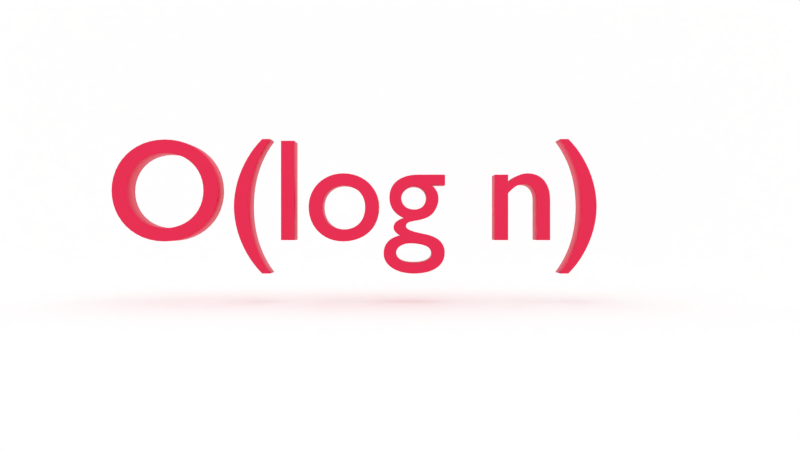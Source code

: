 # Source: jared-nielsen-big-o-logarithmic-time-complexity.blend  (saved by Blender 2.80.40; exported with 4.5.12 LTS)
import bpy
from mathutils import Matrix  # noqa: F401  (used for matrix-valued properties, if any)

bpy.ops.wm.read_factory_settings(use_empty=True)
scene = bpy.context.scene
scene.name = 'Scene'

# ---- collections
col_collection_1 = bpy.data.collections.new('Collection 1'); scene.collection.children.link(col_collection_1)

# ---- materials (node trees are filled in below, after node groups)
mat_material = bpy.data.materials.new('Material')
mat_material.roughness = 0.25
mat_material_002 = bpy.data.materials.new('Material.002')
mat_material_002.alpha_threshold = 0.0
mat_material_002.roughness = 0.5
mat_material_001 = bpy.data.materials.new('Material.001')
mat_material_001.alpha_threshold = 0.0
mat_material_001.diffuse_color = (0.0, 0.4945, 0.8, 1.0)
mat_material_001.roughness = 0.5
mat_material_005 = bpy.data.materials.new('Material.005')
mat_material_005.alpha_threshold = 0.0
mat_material_005.roughness = 0.5

# ---- material node trees
mat_material.use_nodes = True; mat_material.node_tree.nodes.clear()
_N = mat_material.node_tree.nodes; _L = mat_material.node_tree.links
n0 = _N.new('ShaderNodeOutputMaterial'); n0.name = 'Material Output'; n0.location = (300, 300)
n1 = _N.new('ShaderNodeBsdfPrincipled'); n1.name = 'Principled BSDF'; n1.location = (10, 300)
n1.distribution = 'GGX'
n1.subsurface_method = 'BURLEY'
n1.inputs[0].default_value = (0.8, 0.0, 0.06019, 1.0)
n1.inputs[3].default_value = 1.45
_L.new(n1.outputs[0], n0.inputs[0])
n0.is_active_output = True
mat_material_002.use_nodes = True; mat_material_002.node_tree.nodes.clear()
_N = mat_material_002.node_tree.nodes; _L = mat_material_002.node_tree.links
n0 = _N.new('ShaderNodeOutputMaterial'); n0.name = 'Material Output'; n0.location = (300, 300)
n1 = _N.new('ShaderNodeEmission'); n1.name = 'Emission'; n1.location = (10, 300)
n1.inputs[0].default_value = (0.8, 0.8, 0.8, 1.0)
n1.inputs[1].default_value = 5.0
_L.new(n1.outputs[0], n0.inputs[0])
n0.is_active_output = True
mat_material_001.use_nodes = True; mat_material_001.node_tree.nodes.clear()
_N = mat_material_001.node_tree.nodes; _L = mat_material_001.node_tree.links
n0 = _N.new('ShaderNodeOutputMaterial'); n0.name = 'Material Output'; n0.location = (300, 300)
n1 = _N.new('ShaderNodeBsdfAnisotropic'); n1.name = 'Glossy BSDF'; n1.location = (10, 300)
n1.distribution = 'GGX'
n1.inputs[0].default_value = (0.0, 0.4945, 0.8, 1.0)
n1.inputs[1].default_value = 0.4472
_L.new(n1.outputs[0], n0.inputs[0])
n0.is_active_output = True
mat_material_005.use_nodes = True; mat_material_005.node_tree.nodes.clear()
_N = mat_material_005.node_tree.nodes; _L = mat_material_005.node_tree.links
n0 = _N.new('ShaderNodeOutputMaterial'); n0.name = 'Material Output'; n0.location = (300, 300)
n1 = _N.new('ShaderNodeBsdfDiffuse'); n1.name = 'Diffuse BSDF'; n1.location = (10, 300)
n1.inputs[0].default_value = (1.0, 1.0, 1.0, 1.0)
_L.new(n1.outputs[0], n0.inputs[0])
n0.is_active_output = True

# ---- world
world_world = bpy.data.worlds.new('World'); scene.world = world_world
world_world.color = (1.0, 1.0, 1.0)
world_world.use_sun_shadow = False
world_world.sun_shadow_jitter_overblur = 0.0
world_world.cycles.sampling_method = 'MANUAL'

# ---- cameras
cam_camera = bpy.data.cameras.new('Camera')
cam_camera.clip_end = 100.0
cam_camera.lens = 35.0
cam_camera.sensor_width = 32.0
cam_camera.sensor_height = 18.0
cam_camera.ortho_scale = 7.314
cam_camera.dof.focus_distance = 0.0

# ---- meshes
me_plane_002 = bpy.data.meshes.new('Plane.002')
me_plane_002.from_pydata([(-1.0, -1.0, 0.0), (1.0, -1.0, 0.0), (-1.0, 1.0, 0.0), (1.0, 1.0, 0.0)], [], [(0, 1, 3, 2)])
me_plane_002.materials.append(mat_material_002)
me_plane_002.use_remesh_preserve_volume = False
me_plane_002.use_remesh_preserve_attributes = False
me_plane_002.use_mirror_vertex_groups = False
me_plane_002.update()
me_plane_001 = bpy.data.meshes.new('Plane.001')
me_plane_001.from_pydata([(-1.0, -1.0, 0.0), (1.0, -1.0, 0.0), (-1.0, 1.0, 0.0), (1.0, 1.0, 0.0)], [], [(0, 1, 3, 2)])
me_plane_001.materials.append(mat_material_002)
me_plane_001.use_remesh_preserve_volume = False
me_plane_001.use_remesh_preserve_attributes = False
me_plane_001.use_mirror_vertex_groups = False
me_plane_001.update()
me_plane = bpy.data.meshes.new('Plane')
me_plane.from_pydata([(-1.0, -1.0, 0.0), (1.0, -1.0, 0.0), (-1.0, 1.0, 0.7882), (1.0, 1.0, 0.7882), (-1.0, 0.996, 0.7881), (-1.0, 0.992, 0.7878), (-1.0, 0.988, 0.7873), (-1.0, 0.984, 0.7867), (-1.0, 0.98, 0.7858), (-1.0, 0.976, 0.7848), (-1.0, 0.9721, 0.7836), (-1.0, 0.9681, 0.7822), (-1.0, 0.9641, 0.7807), (-1.0, 0.9601, 0.7789), (-1.0, 0.9561, 0.777), (-1.0, 0.9521, 0.7749), (-1.0, 0.9481, 0.7727), (-1.0, 0.9441, 0.7702), (-1.0, 0.9401, 0.7677), (-1.0, 0.9361, 0.7649), (-1.0, 0.9321, 0.762), (-1.0, 0.9281, 0.7589), (-1.0, 0.9242, 0.7557), (-1.0, 0.9202, 0.7523), (-1.0, 0.9162, 0.7487), (-1.0, 0.9122, 0.745), (-1.0, 0.9082, 0.7411), (-1.0, 0.9042, 0.7371), (-1.0, 0.9002, 0.7329), (-1.0, 0.8962, 0.7286), (-1.0, 0.8922, 0.7241), (-1.0, 0.8882, 0.7194), (-1.0, 0.8842, 0.7147), (-1.0, 0.8802, 0.7098), (-1.0, 0.8762, 0.7047), (-1.0, 0.8723, 0.6995), (-1.0, 0.8683, 0.6942), (-1.0, 0.8643, 0.6887), (-1.0, 0.8603, 0.6831), (-1.0, 0.8563, 0.6774), (-1.0, 0.8523, 0.6715), (-1.0, 0.8483, 0.6655), (-1.0, 0.8443, 0.6594), (-1.0, 0.8403, 0.6531), (-1.0, 0.8363, 0.6468), (-1.0, 0.8323, 0.6403), (-1.0, 0.8283, 0.6337), (-1.0, 0.8244, 0.627), (-1.0, 0.8204, 0.6202), (-1.0, 0.8164, 0.6133), (-1.0, 0.8124, 0.6063), (-1.0, 0.8084, 0.5992), (-1.0, 0.8044, 0.592), (-1.0, 0.8004, 0.5847), (-1.0, 0.7964, 0.5773), (-1.0, 0.7924, 0.5698), (-1.0, 0.7884, 0.5622), (-1.0, 0.7844, 0.5546), (-1.0, 0.7804, 0.5469), (-1.0, 0.7764, 0.5391), (-1.0, 0.7725, 0.5312), (-1.0, 0.7685, 0.5233), (-1.0, 0.7645, 0.5153), (-1.0, 0.7605, 0.5073), (-1.0, 0.7565, 0.4992), (-1.0, 0.7525, 0.4911), (-1.0, 0.7485, 0.4829), (-1.0, 0.7445, 0.4746), (-1.0, 0.7405, 0.4664), (-1.0, 0.7365, 0.4581), (-1.0, 0.7325, 0.4497), (-1.0, 0.7285, 0.4414), (-1.0, 0.7246, 0.433), (-1.0, 0.7206, 0.4246), (-1.0, 0.7166, 0.4162), (-1.0, 0.7126, 0.4078), (-1.0, 0.7086, 0.3994), (-1.0, 0.7046, 0.3909), (-1.0, 0.7006, 0.3825), (-1.0, 0.6966, 0.3741), (-1.0, 0.6926, 0.3657), (-1.0, 0.6886, 0.3573), (-1.0, 0.6846, 0.349), (-1.0, 0.6806, 0.3406), (-1.0, 0.6766, 0.3323), (-1.0, 0.6727, 0.324), (-1.0, 0.6687, 0.3158), (-1.0, 0.6647, 0.3076), (-1.0, 0.6607, 0.2995), (-1.0, 0.6567, 0.2913), (-1.0, 0.6527, 0.2833), (-1.0, 0.6487, 0.2753), (-1.0, 0.6447, 0.2674), (-1.0, 0.6407, 0.2595), (-1.0, 0.6367, 0.2517), (-1.0, 0.6327, 0.244), (-1.0, 0.6287, 0.2363), (-1.0, 0.6248, 0.2288), (-1.0, 0.6208, 0.2213), (-1.0, 0.6168, 0.2139), (-1.0, 0.6128, 0.2066), (-1.0, 0.6088, 0.1994), (-1.0, 0.6048, 0.1923), (-1.0, 0.6008, 0.1852), (-1.0, 0.5968, 0.1783), (-1.0, 0.5928, 0.1715), (-1.0, 0.5888, 0.1649), (-1.0, 0.5848, 0.1583), (-1.0, 0.5808, 0.1518), (-1.0, 0.5768, 0.1455), (-1.0, 0.5729, 0.1393), (-1.0, 0.5689, 0.1332), (-1.0, 0.5649, 0.1272), (-1.0, 0.5609, 0.1214), (-1.0, 0.5569, 0.1157), (-1.0, 0.5529, 0.1102), (-1.0, 0.5489, 0.1048), (-1.0, 0.5449, 0.09949), (-1.0, 0.5409, 0.09436), (-1.0, 0.5369, 0.08938), (-1.0, 0.5329, 0.08455), (-1.0, 0.5289, 0.07988), (-1.0, 0.5249, 0.07535), (-1.0, 0.521, 0.07098), (-1.0, 0.517, 0.06677), (-1.0, 0.513, 0.06272), (-1.0, 0.509, 0.05882), (-1.0, 0.505, 0.0551), (-1.0, 0.501, 0.05153), (-1.0, 0.497, 0.04813), (-1.0, 0.493, 0.0449), (-1.0, 0.489, 0.04185), (-1.0, 0.485, 0.03896), (-1.0, 0.481, 0.03624), (-1.0, 0.477, 0.0337), (-1.0, 0.4731, 0.03133), (-1.0, 0.4691, 0.02914), (-1.0, 0.4651, 0.02713), (-1.0, 0.4611, 0.02529), (-1.0, 0.4571, 0.02364), (-1.0, 0.4531, 0.02216), (-1.0, 0.4491, 0.02087), (-1.0, 0.4451, 0.01976), (-1.0, 0.4411, 0.01884), (-1.0, 0.4371, 0.01804), (-1.0, 0.4331, 0.01727), (-1.0, 0.4291, 0.0165), (-1.0, 0.4251, 0.01575), (-1.0, 0.4212, 0.01502), (-1.0, 0.4172, 0.0143), (-1.0, 0.4132, 0.0136), (-1.0, 0.4092, 0.01291), (-1.0, 0.4052, 0.01224), (-1.0, 0.4012, 0.01159), (-1.0, 0.3972, 0.01095), (-1.0, 0.3932, 0.01032), (-1.0, 0.3892, 0.009715), (-1.0, 0.3852, 0.009124), (-1.0, 0.3812, 0.008551), (-1.0, 0.3772, 0.007994), (-1.0, 0.3733, 0.007454), (-1.0, 0.3693, 0.006932), (-1.0, 0.3653, 0.006427), (-1.0, 0.3613, 0.005939), (-1.0, 0.3573, 0.00547), (-1.0, 0.3533, 0.005019), (-1.0, 0.3493, 0.004585), (-1.0, 0.3453, 0.00417), (-1.0, 0.3413, 0.003774), (-1.0, 0.3373, 0.003396), (-1.0, 0.3333, 0.003037), (-1.0, 0.3293, 0.002698), (-1.0, 0.3253, 0.002377), (-1.0, 0.3214, 0.002076), (-1.0, 0.3174, 0.001795), (-1.0, 0.3134, 0.001533), (-1.0, 0.3094, 0.001291), (-1.0, 0.3054, 0.00107), (-1.0, 0.3014, 0.0008683), (-1.0, 0.2974, 0.0006875), (-1.0, 0.2934, 0.0005273), (-1.0, 0.2894, 0.000388), (-1.0, 0.2854, 0.0002698), (-1.0, 0.2814, 0.0001727), (-1.0, 0.2774, 9.702e-05), (-1.0, 0.2735, 4.289e-05), (-1.0, 0.2695, 1.049e-05), (-1.0, 0.2655, 0.0), (-1.0, 0.2615, 0.0), (-1.0, 0.2575, 0.0), (-1.0, 0.2535, 0.0), (-1.0, 0.2495, 0.0), (-1.0, 0.2455, 0.0), (-1.0, 0.2415, 0.0), (-1.0, 0.2375, 0.0), (-1.0, 0.2335, 0.0), (-1.0, 0.2295, 0.0), (-1.0, 0.2255, 0.0), (-1.0, 0.2216, 0.0), (-1.0, 0.2176, 0.0), (-1.0, 0.2136, 0.0), (-1.0, 0.2096, 0.0), (-1.0, 0.2056, 0.0), (-1.0, 0.2016, 0.0), (-1.0, 0.1976, 0.0), (-1.0, 0.1936, 0.0), (-1.0, 0.1896, 0.0), (-1.0, 0.1856, 0.0), (-1.0, 0.1816, 0.0), (-1.0, 0.1776, 0.0), (-1.0, 0.1737, 0.0), (-1.0, 0.1697, 0.0), (-1.0, 0.1657, 0.0), (-1.0, 0.1617, 0.0), (-1.0, 0.1577, 0.0), (-1.0, 0.1537, 0.0), (-1.0, 0.1497, 0.0), (-1.0, 0.1457, 0.0), (-1.0, 0.1417, 0.0), (-1.0, 0.1377, 0.0), (-1.0, 0.1337, 0.0), (-1.0, 0.1297, 0.0), (-1.0, 0.1257, 0.0), (-1.0, 0.1218, 0.0), (-1.0, 0.1178, 0.0), (-1.0, 0.1138, 0.0), (-1.0, 0.1098, 0.0), (-1.0, 0.1058, 0.0), (-1.0, 0.1018, 0.0), (-1.0, 0.0978, 0.0), (-1.0, 0.09381, 0.0), (-1.0, 0.08982, 0.0), (-1.0, 0.08583, 0.0), (-1.0, 0.08184, 0.0), (-1.0, 0.07784, 0.0), (-1.0, 0.07385, 0.0), (-1.0, 0.06986, 0.0), (-1.0, 0.06587, 0.0), (-1.0, 0.06188, 0.0), (-1.0, 0.05788, 0.0), (-1.0, 0.05389, 0.0), (-1.0, 0.0499, 0.0), (-1.0, 0.04591, 0.0), (-1.0, 0.04192, 0.0), (-1.0, 0.03792, 0.0), (-1.0, 0.03393, 0.0), (-1.0, 0.02994, 0.0), (-1.0, 0.02595, 0.0), (-1.0, 0.02196, 0.0), (-1.0, 0.01796, 0.0), (-1.0, 0.01397, 0.0), (-1.0, 0.009979, 0.0), (-1.0, 0.005987, 0.0), (-1.0, 0.001995, 0.0), (-1.0, -0.001997, 0.0), (-1.0, -0.005989, 0.0), (-1.0, -0.009981, 0.0), (-1.0, -0.01397, 0.0), (-1.0, -0.01796, 0.0), (-1.0, -0.02196, 0.0), (-1.0, -0.02595, 0.0), (-1.0, -0.02994, 0.0), (-1.0, -0.03393, 0.0), (-1.0, -0.03792, 0.0), (-1.0, -0.04192, 0.0), (-1.0, -0.04591, 0.0), (-1.0, -0.0499, 0.0), (-1.0, -0.05389, 0.0), (-1.0, -0.05788, 0.0), (-1.0, -0.06188, 0.0), (-1.0, -0.06587, 0.0), (-1.0, -0.06986, 0.0), (-1.0, -0.07385, 0.0), (-1.0, -0.07784, 0.0), (-1.0, -0.08184, 0.0), (-1.0, -0.08583, 0.0), (-1.0, -0.08982, 0.0), (-1.0, -0.09381, 0.0), (-1.0, -0.0978, 0.0), (-1.0, -0.1018, 0.0), (-1.0, -0.1058, 0.0), (-1.0, -0.1098, 0.0), (-1.0, -0.1138, 0.0), (-1.0, -0.1178, 0.0), (-1.0, -0.1218, 0.0), (-1.0, -0.1257, 0.0), (-1.0, -0.1297, 0.0), (-1.0, -0.1337, 0.0), (-1.0, -0.1377, 0.0), (-1.0, -0.1417, 0.0), (-1.0, -0.1457, 0.0), (-1.0, -0.1497, 0.0), (-1.0, -0.1537, 0.0), (-1.0, -0.1577, 0.0), (-1.0, -0.1617, 0.0), (-1.0, -0.1657, 0.0), (-1.0, -0.1697, 0.0), (-1.0, -0.1737, 0.0), (-1.0, -0.1776, 0.0), (-1.0, -0.1816, 0.0), (-1.0, -0.1856, 0.0), (-1.0, -0.1896, 0.0), (-1.0, -0.1936, 0.0), (-1.0, -0.1976, 0.0), (-1.0, -0.2016, 0.0), (-1.0, -0.2056, 0.0), (-1.0, -0.2096, 0.0), (-1.0, -0.2136, 0.0), (-1.0, -0.2176, 0.0), (-1.0, -0.2216, 0.0), (-1.0, -0.2255, 0.0), (-1.0, -0.2295, 0.0), (-1.0, -0.2335, 0.0), (-1.0, -0.2375, 0.0), (-1.0, -0.2415, 0.0), (-1.0, -0.2455, 0.0), (-1.0, -0.2495, 0.0), (-1.0, -0.2535, 0.0), (-1.0, -0.2575, 0.0), (-1.0, -0.2615, 0.0), (-1.0, -0.2655, 0.0), (-1.0, -0.2695, 0.0), (-1.0, -0.2735, 0.0), (-1.0, -0.2774, 0.0), (-1.0, -0.2814, 0.0), (-1.0, -0.2854, 0.0), (-1.0, -0.2894, 0.0), (-1.0, -0.2934, 0.0), (-1.0, -0.2974, 0.0), (-1.0, -0.3014, 0.0), (-1.0, -0.3054, 0.0), (-1.0, -0.3094, 0.0), (-1.0, -0.3134, 0.0), (-1.0, -0.3174, 0.0), (-1.0, -0.3214, 0.0), (-1.0, -0.3253, 0.0), (-1.0, -0.3293, 0.0), (-1.0, -0.3333, 0.0), (-1.0, -0.3373, 0.0), (-1.0, -0.3413, 0.0), (-1.0, -0.3453, 0.0), (-1.0, -0.3493, 0.0), (-1.0, -0.3533, 0.0), (-1.0, -0.3573, 0.0), (-1.0, -0.3613, 0.0), (-1.0, -0.3653, 0.0), (-1.0, -0.3693, 0.0), (-1.0, -0.3733, 0.0), (-1.0, -0.3772, 0.0), (-1.0, -0.3812, 0.0), (-1.0, -0.3852, 0.0), (-1.0, -0.3892, 0.0), (-1.0, -0.3932, 0.0), (-1.0, -0.3972, 0.0), (-1.0, -0.4012, 0.0), (-1.0, -0.4052, 0.0), (-1.0, -0.4092, 0.0), (-1.0, -0.4132, 0.0), (-1.0, -0.4172, 0.0), (-1.0, -0.4212, 0.0), (-1.0, -0.4252, 0.0), (-1.0, -0.4291, 0.0), (-1.0, -0.4331, 0.0), (-1.0, -0.4371, 0.0), (-1.0, -0.4411, 0.0), (-1.0, -0.4451, 0.0), (-1.0, -0.4491, 0.0), (-1.0, -0.4531, 0.0), (-1.0, -0.4571, 0.0), (-1.0, -0.4611, 0.0), (-1.0, -0.4651, 0.0), (-1.0, -0.4691, 0.0), (-1.0, -0.4731, 0.0), (-1.0, -0.477, 0.0), (-1.0, -0.481, 0.0), (-1.0, -0.485, 0.0), (-1.0, -0.489, 0.0), (-1.0, -0.493, 0.0), (-1.0, -0.497, 0.0), (-1.0, -0.501, 0.0), (-1.0, -0.505, 0.0), (-1.0, -0.509, 0.0), (-1.0, -0.513, 0.0), (-1.0, -0.517, 0.0), (-1.0, -0.521, 0.0), (-1.0, -0.525, 0.0), (-1.0, -0.5289, 0.0), (-1.0, -0.5329, 0.0), (-1.0, -0.5369, 0.0), (-1.0, -0.5409, 0.0), (-1.0, -0.5449, 0.0), (-1.0, -0.5489, 0.0), (-1.0, -0.5529, 0.0), (-1.0, -0.5569, 0.0), (-1.0, -0.5609, 0.0), (-1.0, -0.5649, 0.0), (-1.0, -0.5689, 0.0), (-1.0, -0.5729, 0.0), (-1.0, -0.5768, 0.0), (-1.0, -0.5808, 0.0), (-1.0, -0.5848, 0.0), (-1.0, -0.5888, 0.0), (-1.0, -0.5928, 0.0), (-1.0, -0.5968, 0.0), (-1.0, -0.6008, 0.0), (-1.0, -0.6048, 0.0), (-1.0, -0.6088, 0.0), (-1.0, -0.6128, 0.0), (-1.0, -0.6168, 0.0), (-1.0, -0.6208, 0.0), (-1.0, -0.6248, 0.0), (-1.0, -0.6287, 0.0), (-1.0, -0.6327, 0.0), (-1.0, -0.6367, 0.0), (-1.0, -0.6407, 0.0), (-1.0, -0.6447, 0.0), (-1.0, -0.6487, 0.0), (-1.0, -0.6527, 0.0), (-1.0, -0.6567, 0.0), (-1.0, -0.6607, 0.0), (-1.0, -0.6647, 0.0), (-1.0, -0.6687, 0.0), (-1.0, -0.6727, 0.0), (-1.0, -0.6766, 0.0), (-1.0, -0.6806, 0.0), (-1.0, -0.6846, 0.0), (-1.0, -0.6886, 0.0), (-1.0, -0.6926, 0.0), (-1.0, -0.6966, 0.0), (-1.0, -0.7006, 0.0), (-1.0, -0.7046, 0.0), (-1.0, -0.7086, 0.0), (-1.0, -0.7126, 0.0), (-1.0, -0.7166, 0.0), (-1.0, -0.7206, 0.0), (-1.0, -0.7246, 0.0), (-1.0, -0.7285, 0.0), (-1.0, -0.7325, 0.0), (-1.0, -0.7365, 0.0), (-1.0, -0.7405, 0.0), (-1.0, -0.7445, 0.0), (-1.0, -0.7485, 0.0), (-1.0, -0.7525, 0.0), (-1.0, -0.7565, 0.0), (-1.0, -0.7605, 0.0), (-1.0, -0.7645, 0.0), (-1.0, -0.7685, 0.0), (-1.0, -0.7725, 0.0), (-1.0, -0.7764, 0.0), (-1.0, -0.7804, 0.0), (-1.0, -0.7844, 0.0), (-1.0, -0.7884, 0.0), (-1.0, -0.7924, 0.0), (-1.0, -0.7964, 0.0), (-1.0, -0.8004, 0.0), (-1.0, -0.8044, 0.0), (-1.0, -0.8084, 0.0), (-1.0, -0.8124, 0.0), (-1.0, -0.8164, 0.0), (-1.0, -0.8204, 0.0), (-1.0, -0.8244, 0.0), (-1.0, -0.8283, 0.0), (-1.0, -0.8323, 0.0), (-1.0, -0.8363, 0.0), (-1.0, -0.8403, 0.0), (-1.0, -0.8443, 0.0), (-1.0, -0.8483, 0.0), (-1.0, -0.8523, 0.0), (-1.0, -0.8563, 0.0), (-1.0, -0.8603, 0.0), (-1.0, -0.8643, 0.0), (-1.0, -0.8683, 0.0), (-1.0, -0.8723, 0.0), (-1.0, -0.8762, 0.0), (-1.0, -0.8802, 0.0), (-1.0, -0.8842, 0.0), (-1.0, -0.8882, 0.0), (-1.0, -0.8922, 0.0), (-1.0, -0.8962, 0.0), (-1.0, -0.9002, 0.0), (-1.0, -0.9042, 0.0), (-1.0, -0.9082, 0.0), (-1.0, -0.9122, 0.0), (-1.0, -0.9162, 0.0), (-1.0, -0.9202, 0.0), (-1.0, -0.9242, 0.0), (-1.0, -0.9281, 0.0), (-1.0, -0.9321, 0.0), (-1.0, -0.9361, 0.0), (-1.0, -0.9401, 0.0), (-1.0, -0.9441, 0.0), (-1.0, -0.9481, 0.0), (-1.0, -0.9521, 0.0), (-1.0, -0.9561, 0.0), (-1.0, -0.9601, 0.0), (-1.0, -0.9641, 0.0), (-1.0, -0.9681, 0.0), (-1.0, -0.9721, 0.0), (-1.0, -0.976, 0.0), (-1.0, -0.98, 0.0), (-1.0, -0.984, 0.0), (-1.0, -0.988, 0.0), (-1.0, -0.992, 0.0), (-1.0, -0.996, 0.0), (1.0, -0.996, 0.0), (1.0, -0.992, 0.0), (1.0, -0.988, 0.0), (1.0, -0.984, 0.0), (1.0, -0.98, 0.0), (1.0, -0.976, 0.0), (1.0, -0.9721, 0.0), (1.0, -0.9681, 0.0), (1.0, -0.9641, 0.0), (1.0, -0.9601, 0.0), (1.0, -0.9561, 0.0), (1.0, -0.9521, 0.0), (1.0, -0.9481, 0.0), (1.0, -0.9441, 0.0), (1.0, -0.9401, 0.0), (1.0, -0.9361, 0.0), (1.0, -0.9321, 0.0), (1.0, -0.9281, 0.0), (1.0, -0.9242, 0.0), (1.0, -0.9202, 0.0), (1.0, -0.9162, 0.0), (1.0, -0.9122, 0.0), (1.0, -0.9082, 0.0), (1.0, -0.9042, 0.0), (1.0, -0.9002, 0.0), (1.0, -0.8962, 0.0), (1.0, -0.8922, 0.0), (1.0, -0.8882, 0.0), (1.0, -0.8842, 0.0), (1.0, -0.8802, 0.0), (1.0, -0.8762, 0.0), (1.0, -0.8723, 0.0), (1.0, -0.8683, 0.0), (1.0, -0.8643, 0.0), (1.0, -0.8603, 0.0), (1.0, -0.8563, 0.0), (1.0, -0.8523, 0.0), (1.0, -0.8483, 0.0), (1.0, -0.8443, 0.0), (1.0, -0.8403, 0.0), (1.0, -0.8363, 0.0), (1.0, -0.8323, 0.0), (1.0, -0.8283, 0.0), (1.0, -0.8244, 0.0), (1.0, -0.8204, 0.0), (1.0, -0.8164, 0.0), (1.0, -0.8124, 0.0), (1.0, -0.8084, 0.0), (1.0, -0.8044, 0.0), (1.0, -0.8004, 0.0), (1.0, -0.7964, 0.0), (1.0, -0.7924, 0.0), (1.0, -0.7884, 0.0), (1.0, -0.7844, 0.0), (1.0, -0.7804, 0.0), (1.0, -0.7764, 0.0), (1.0, -0.7725, 0.0), (1.0, -0.7685, 0.0), (1.0, -0.7645, 0.0), (1.0, -0.7605, 0.0), (1.0, -0.7565, 0.0), (1.0, -0.7525, 0.0), (1.0, -0.7485, 0.0), (1.0, -0.7445, 0.0), (1.0, -0.7405, 0.0), (1.0, -0.7365, 0.0), (1.0, -0.7325, 0.0), (1.0, -0.7285, 0.0), (1.0, -0.7246, 0.0), (1.0, -0.7206, 0.0), (1.0, -0.7166, 0.0), (1.0, -0.7126, 0.0), (1.0, -0.7086, 0.0), (1.0, -0.7046, 0.0), (1.0, -0.7006, 0.0), (1.0, -0.6966, 0.0), (1.0, -0.6926, 0.0), (1.0, -0.6886, 0.0), (1.0, -0.6846, 0.0), (1.0, -0.6806, 0.0), (1.0, -0.6766, 0.0), (1.0, -0.6727, 0.0), (1.0, -0.6687, 0.0), (1.0, -0.6647, 0.0), (1.0, -0.6607, 0.0), (1.0, -0.6567, 0.0), (1.0, -0.6527, 0.0), (1.0, -0.6487, 0.0), (1.0, -0.6447, 0.0), (1.0, -0.6407, 0.0), (1.0, -0.6367, 0.0), (1.0, -0.6327, 0.0), (1.0, -0.6287, 0.0), (1.0, -0.6248, 0.0), (1.0, -0.6208, 0.0), (1.0, -0.6168, 0.0), (1.0, -0.6128, 0.0), (1.0, -0.6088, 0.0), (1.0, -0.6048, 0.0), (1.0, -0.6008, 0.0), (1.0, -0.5968, 0.0), (1.0, -0.5928, 0.0), (1.0, -0.5888, 0.0), (1.0, -0.5848, 0.0), (1.0, -0.5808, 0.0), (1.0, -0.5768, 0.0), (1.0, -0.5729, 0.0), (1.0, -0.5689, 0.0), (1.0, -0.5649, 0.0), (1.0, -0.5609, 0.0), (1.0, -0.5569, 0.0), (1.0, -0.5529, 0.0), (1.0, -0.5489, 0.0), (1.0, -0.5449, 0.0), (1.0, -0.5409, 0.0), (1.0, -0.5369, 0.0), (1.0, -0.5329, 0.0), (1.0, -0.5289, 0.0), (1.0, -0.5249, 0.0), (1.0, -0.521, 0.0), (1.0, -0.517, 0.0), (1.0, -0.513, 0.0), (1.0, -0.509, 0.0), (1.0, -0.505, 0.0), (1.0, -0.501, 0.0), (1.0, -0.497, 0.0), (1.0, -0.493, 0.0), (1.0, -0.489, 0.0), (1.0, -0.485, 0.0), (1.0, -0.481, 0.0), (1.0, -0.477, 0.0), (1.0, -0.4731, 0.0), (1.0, -0.4691, 0.0), (1.0, -0.4651, 0.0), (1.0, -0.4611, 0.0), (1.0, -0.4571, 0.0), (1.0, -0.4531, 0.0), (1.0, -0.4491, 0.0), (1.0, -0.4451, 0.0), (1.0, -0.4411, 0.0), (1.0, -0.4371, 0.0), (1.0, -0.4331, 0.0), (1.0, -0.4291, 0.0), (1.0, -0.4251, 0.0), (1.0, -0.4212, 0.0), (1.0, -0.4172, 0.0), (1.0, -0.4132, 0.0), (1.0, -0.4092, 0.0), (1.0, -0.4052, 0.0), (1.0, -0.4012, 0.0), (1.0, -0.3972, 0.0), (1.0, -0.3932, 0.0), (1.0, -0.3892, 0.0), (1.0, -0.3852, 0.0), (1.0, -0.3812, 0.0), (1.0, -0.3772, 0.0), (1.0, -0.3733, 0.0), (1.0, -0.3693, 0.0), (1.0, -0.3653, 0.0), (1.0, -0.3613, 0.0), (1.0, -0.3573, 0.0), (1.0, -0.3533, 0.0), (1.0, -0.3493, 0.0), (1.0, -0.3453, 0.0), (1.0, -0.3413, 0.0), (1.0, -0.3373, 0.0), (1.0, -0.3333, 0.0), (1.0, -0.3293, 0.0), (1.0, -0.3253, 0.0), (1.0, -0.3214, 0.0), (1.0, -0.3174, 0.0), (1.0, -0.3134, 0.0), (1.0, -0.3094, 0.0), (1.0, -0.3054, 0.0), (1.0, -0.3014, 0.0), (1.0, -0.2974, 0.0), (1.0, -0.2934, 0.0), (1.0, -0.2894, 0.0), (1.0, -0.2854, 0.0), (1.0, -0.2814, 0.0), (1.0, -0.2774, 0.0), (1.0, -0.2735, 0.0), (1.0, -0.2695, 0.0), (1.0, -0.2655, 0.0), (1.0, -0.2615, 0.0), (1.0, -0.2575, 0.0), (1.0, -0.2535, 0.0), (1.0, -0.2495, 0.0), (1.0, -0.2455, 0.0), (1.0, -0.2415, 0.0), (1.0, -0.2375, 0.0), (1.0, -0.2335, 0.0), (1.0, -0.2295, 0.0), (1.0, -0.2255, 0.0), (1.0, -0.2216, 0.0), (1.0, -0.2176, 0.0), (1.0, -0.2136, 0.0), (1.0, -0.2096, 0.0), (1.0, -0.2056, 0.0), (1.0, -0.2016, 0.0), (1.0, -0.1976, 0.0), (1.0, -0.1936, 0.0), (1.0, -0.1896, 0.0), (1.0, -0.1856, 0.0), (1.0, -0.1816, 0.0), (1.0, -0.1776, 0.0), (1.0, -0.1737, 0.0), (1.0, -0.1697, 0.0), (1.0, -0.1657, 0.0), (1.0, -0.1617, 0.0), (1.0, -0.1577, 0.0), (1.0, -0.1537, 0.0), (1.0, -0.1497, 0.0), (1.0, -0.1457, 0.0), (1.0, -0.1417, 0.0), (1.0, -0.1377, 0.0), (1.0, -0.1337, 0.0), (1.0, -0.1297, 0.0), (1.0, -0.1257, 0.0), (1.0, -0.1218, 0.0), (1.0, -0.1178, 0.0), (1.0, -0.1138, 0.0), (1.0, -0.1098, 0.0), (1.0, -0.1058, 0.0), (1.0, -0.1018, 0.0), (1.0, -0.0978, 0.0), (1.0, -0.09381, 0.0), (1.0, -0.08982, 0.0), (1.0, -0.08583, 0.0), (1.0, -0.08184, 0.0), (1.0, -0.07784, 0.0), (1.0, -0.07385, 0.0), (1.0, -0.06986, 0.0), (1.0, -0.06587, 0.0), (1.0, -0.06188, 0.0), (1.0, -0.05788, 0.0), (1.0, -0.05389, 0.0), (1.0, -0.0499, 0.0), (1.0, -0.04591, 0.0), (1.0, -0.04192, 0.0), (1.0, -0.03792, 0.0), (1.0, -0.03393, 0.0), (1.0, -0.02994, 0.0), (1.0, -0.02595, 0.0), (1.0, -0.02196, 0.0), (1.0, -0.01796, 0.0), (1.0, -0.01397, 0.0), (1.0, -0.009979, 0.0), (1.0, -0.005987, 0.0), (1.0, -0.001995, 0.0), (1.0, 0.001997, 0.0), (1.0, 0.005989, 0.0), (1.0, 0.009981, 0.0), (1.0, 0.01397, 0.0), (1.0, 0.01796, 0.0), (1.0, 0.02196, 0.0), (1.0, 0.02595, 0.0), (1.0, 0.02994, 0.0), (1.0, 0.03393, 0.0), (1.0, 0.03792, 0.0), (1.0, 0.04192, 0.0), (1.0, 0.04591, 0.0), (1.0, 0.0499, 0.0), (1.0, 0.05389, 0.0), (1.0, 0.05788, 0.0), (1.0, 0.06188, 0.0), (1.0, 0.06587, 0.0), (1.0, 0.06986, 0.0), (1.0, 0.07385, 0.0), (1.0, 0.07784, 0.0), (1.0, 0.08184, 0.0), (1.0, 0.08583, 0.0), (1.0, 0.08982, 0.0), (1.0, 0.09381, 0.0), (1.0, 0.0978, 0.0), (1.0, 0.1018, 0.0), (1.0, 0.1058, 0.0), (1.0, 0.1098, 0.0), (1.0, 0.1138, 0.0), (1.0, 0.1178, 0.0), (1.0, 0.1218, 0.0), (1.0, 0.1257, 0.0), (1.0, 0.1297, 0.0), (1.0, 0.1337, 0.0), (1.0, 0.1377, 0.0), (1.0, 0.1417, 0.0), (1.0, 0.1457, 0.0), (1.0, 0.1497, 0.0), (1.0, 0.1537, 0.0), (1.0, 0.1577, 0.0), (1.0, 0.1617, 0.0), (1.0, 0.1657, 0.0), (1.0, 0.1697, 0.0), (1.0, 0.1737, 0.0), (1.0, 0.1776, 0.0), (1.0, 0.1816, 0.0), (1.0, 0.1856, 0.0), (1.0, 0.1896, 0.0), (1.0, 0.1936, 0.0), (1.0, 0.1976, 0.0), (1.0, 0.2016, 0.0), (1.0, 0.2056, 0.0), (1.0, 0.2096, 0.0), (1.0, 0.2136, 0.0), (1.0, 0.2176, 0.0), (1.0, 0.2216, 0.0), (1.0, 0.2255, 0.0), (1.0, 0.2295, 0.0), (1.0, 0.2335, 0.0), (1.0, 0.2375, 0.0), (1.0, 0.2415, 0.0), (1.0, 0.2455, 0.0), (1.0, 0.2495, 0.0), (1.0, 0.2535, 0.0), (1.0, 0.2575, 0.0), (1.0, 0.2615, 0.0), (1.0, 0.2655, 0.0), (1.0, 0.2695, 1.05e-05), (1.0, 0.2735, 4.29e-05), (1.0, 0.2774, 9.704e-05), (1.0, 0.2814, 0.0001727), (1.0, 0.2854, 0.0002698), (1.0, 0.2894, 0.0003881), (1.0, 0.2934, 0.0005274), (1.0, 0.2974, 0.0006875), (1.0, 0.3014, 0.0008683), (1.0, 0.3054, 0.00107), (1.0, 0.3094, 0.001291), (1.0, 0.3134, 0.001533), (1.0, 0.3174, 0.001795), (1.0, 0.3214, 0.002076), (1.0, 0.3253, 0.002377), (1.0, 0.3293, 0.002698), (1.0, 0.3333, 0.003038), (1.0, 0.3373, 0.003396), (1.0, 0.3413, 0.003774), (1.0, 0.3453, 0.00417), (1.0, 0.3493, 0.004585), (1.0, 0.3533, 0.005019), (1.0, 0.3573, 0.00547), (1.0, 0.3613, 0.00594), (1.0, 0.3653, 0.006427), (1.0, 0.3693, 0.006932), (1.0, 0.3733, 0.007454), (1.0, 0.3772, 0.007994), (1.0, 0.3812, 0.008551), (1.0, 0.3852, 0.009125), (1.0, 0.3892, 0.009715), (1.0, 0.3932, 0.01032), (1.0, 0.3972, 0.01095), (1.0, 0.4012, 0.01159), (1.0, 0.4052, 0.01224), (1.0, 0.4092, 0.01291), (1.0, 0.4132, 0.0136), (1.0, 0.4172, 0.0143), (1.0, 0.4212, 0.01502), (1.0, 0.4252, 0.01575), (1.0, 0.4291, 0.0165), (1.0, 0.4331, 0.01727), (1.0, 0.4371, 0.01804), (1.0, 0.4411, 0.01884), (1.0, 0.4451, 0.01976), (1.0, 0.4491, 0.02087), (1.0, 0.4531, 0.02216), (1.0, 0.4571, 0.02364), (1.0, 0.4611, 0.02529), (1.0, 0.4651, 0.02713), (1.0, 0.4691, 0.02914), (1.0, 0.4731, 0.03133), (1.0, 0.477, 0.0337), (1.0, 0.481, 0.03624), (1.0, 0.485, 0.03896), (1.0, 0.489, 0.04185), (1.0, 0.493, 0.04491), (1.0, 0.497, 0.04814), (1.0, 0.501, 0.05153), (1.0, 0.505, 0.0551), (1.0, 0.509, 0.05882), (1.0, 0.513, 0.06272), (1.0, 0.517, 0.06677), (1.0, 0.521, 0.07098), (1.0, 0.525, 0.07535), (1.0, 0.5289, 0.07988), (1.0, 0.5329, 0.08456), (1.0, 0.5369, 0.08939), (1.0, 0.5409, 0.09436), (1.0, 0.5449, 0.09949), (1.0, 0.5489, 0.1048), (1.0, 0.5529, 0.1102), (1.0, 0.5569, 0.1157), (1.0, 0.5609, 0.1214), (1.0, 0.5649, 0.1272), (1.0, 0.5689, 0.1332), (1.0, 0.5729, 0.1393), (1.0, 0.5768, 0.1455), (1.0, 0.5808, 0.1518), (1.0, 0.5848, 0.1583), (1.0, 0.5888, 0.1649), (1.0, 0.5928, 0.1715), (1.0, 0.5968, 0.1783), (1.0, 0.6008, 0.1852), (1.0, 0.6048, 0.1923), (1.0, 0.6088, 0.1994), (1.0, 0.6128, 0.2066), (1.0, 0.6168, 0.2139), (1.0, 0.6208, 0.2213), (1.0, 0.6248, 0.2288), (1.0, 0.6287, 0.2363), (1.0, 0.6327, 0.244), (1.0, 0.6367, 0.2517), (1.0, 0.6407, 0.2595), (1.0, 0.6447, 0.2674), (1.0, 0.6487, 0.2753), (1.0, 0.6527, 0.2833), (1.0, 0.6567, 0.2914), (1.0, 0.6607, 0.2995), (1.0, 0.6647, 0.3076), (1.0, 0.6687, 0.3158), (1.0, 0.6727, 0.324), (1.0, 0.6766, 0.3323), (1.0, 0.6806, 0.3406), (1.0, 0.6846, 0.349), (1.0, 0.6886, 0.3573), (1.0, 0.6926, 0.3657), (1.0, 0.6966, 0.3741), (1.0, 0.7006, 0.3825), (1.0, 0.7046, 0.3909), (1.0, 0.7086, 0.3994), (1.0, 0.7126, 0.4078), (1.0, 0.7166, 0.4162), (1.0, 0.7206, 0.4246), (1.0, 0.7246, 0.433), (1.0, 0.7285, 0.4414), (1.0, 0.7325, 0.4497), (1.0, 0.7365, 0.4581), (1.0, 0.7405, 0.4664), (1.0, 0.7445, 0.4746), (1.0, 0.7485, 0.4829), (1.0, 0.7525, 0.4911), (1.0, 0.7565, 0.4992), (1.0, 0.7605, 0.5073), (1.0, 0.7645, 0.5153), (1.0, 0.7685, 0.5233), (1.0, 0.7725, 0.5312), (1.0, 0.7764, 0.5391), (1.0, 0.7804, 0.5469), (1.0, 0.7844, 0.5546), (1.0, 0.7884, 0.5622), (1.0, 0.7924, 0.5698), (1.0, 0.7964, 0.5773), (1.0, 0.8004, 0.5847), (1.0, 0.8044, 0.592), (1.0, 0.8084, 0.5992), (1.0, 0.8124, 0.6063), (1.0, 0.8164, 0.6133), (1.0, 0.8204, 0.6202), (1.0, 0.8244, 0.627), (1.0, 0.8283, 0.6337), (1.0, 0.8323, 0.6403), (1.0, 0.8363, 0.6468), (1.0, 0.8403, 0.6531), (1.0, 0.8443, 0.6594), (1.0, 0.8483, 0.6655), (1.0, 0.8523, 0.6715), (1.0, 0.8563, 0.6774), (1.0, 0.8603, 0.6831), (1.0, 0.8643, 0.6887), (1.0, 0.8683, 0.6942), (1.0, 0.8723, 0.6995), (1.0, 0.8762, 0.7047), (1.0, 0.8802, 0.7098), (1.0, 0.8842, 0.7147), (1.0, 0.8882, 0.7194), (1.0, 0.8922, 0.7241), (1.0, 0.8962, 0.7286), (1.0, 0.9002, 0.7329), (1.0, 0.9042, 0.7371), (1.0, 0.9082, 0.7411), (1.0, 0.9122, 0.745), (1.0, 0.9162, 0.7487), (1.0, 0.9202, 0.7523), (1.0, 0.9242, 0.7557), (1.0, 0.9281, 0.7589), (1.0, 0.9321, 0.762), (1.0, 0.9361, 0.7649), (1.0, 0.9401, 0.7677), (1.0, 0.9441, 0.7702), (1.0, 0.9481, 0.7727), (1.0, 0.9521, 0.7749), (1.0, 0.9561, 0.777), (1.0, 0.9601, 0.7789), (1.0, 0.9641, 0.7807), (1.0, 0.9681, 0.7822), (1.0, 0.9721, 0.7836), (1.0, 0.976, 0.7848), (1.0, 0.98, 0.7858), (1.0, 0.984, 0.7867), (1.0, 0.988, 0.7873), (1.0, 0.992, 0.7878), (1.0, 0.996, 0.7881)], [], [(4, 1003, 3, 2), (0, 1, 504, 503), (503, 504, 505, 502), (502, 505, 506, 501), (501, 506, 507, 500), (500, 507, 508, 499), (499, 508, 509, 498), (498, 509, 510, 497), (497, 510, 511, 496), (496, 511, 512, 495), (495, 512, 513, 494), (494, 513, 514, 493), (493, 514, 515, 492), (492, 515, 516, 491), (491, 516, 517, 490), (490, 517, 518, 489), (489, 518, 519, 488), (488, 519, 520, 487), (487, 520, 521, 486), (486, 521, 522, 485), (485, 522, 523, 484), (484, 523, 524, 483), (483, 524, 525, 482), (482, 525, 526, 481), (481, 526, 527, 480), (480, 527, 528, 479), (479, 528, 529, 478), (478, 529, 530, 477), (477, 530, 531, 476), (476, 531, 532, 475), (475, 532, 533, 474), (474, 533, 534, 473), (473, 534, 535, 472), (472, 535, 536, 471), (471, 536, 537, 470), (470, 537, 538, 469), (469, 538, 539, 468), (468, 539, 540, 467), (467, 540, 541, 466), (466, 541, 542, 465), (465, 542, 543, 464), (464, 543, 544, 463), (463, 544, 545, 462), (462, 545, 546, 461), (461, 546, 547, 460), (460, 547, 548, 459), (459, 548, 549, 458), (458, 549, 550, 457), (457, 550, 551, 456), (456, 551, 552, 455), (455, 552, 553, 454), (454, 553, 554, 453), (453, 554, 555, 452), (452, 555, 556, 451), (451, 556, 557, 450), (450, 557, 558, 449), (449, 558, 559, 448), (448, 559, 560, 447), (447, 560, 561, 446), (446, 561, 562, 445), (445, 562, 563, 444), (444, 563, 564, 443), (443, 564, 565, 442), (442, 565, 566, 441), (441, 566, 567, 440), (440, 567, 568, 439), (439, 568, 569, 438), (438, 569, 570, 437), (437, 570, 571, 436), (436, 571, 572, 435), (435, 572, 573, 434), (434, 573, 574, 433), (433, 574, 575, 432), (432, 575, 576, 431), (431, 576, 577, 430), (430, 577, 578, 429), (429, 578, 579, 428), (428, 579, 580, 427), (427, 580, 581, 426), (426, 581, 582, 425), (425, 582, 583, 424), (424, 583, 584, 423), (423, 584, 585, 422), (422, 585, 586, 421), (421, 586, 587, 420), (420, 587, 588, 419), (419, 588, 589, 418), (418, 589, 590, 417), (417, 590, 591, 416), (416, 591, 592, 415), (415, 592, 593, 414), (414, 593, 594, 413), (413, 594, 595, 412), (412, 595, 596, 411), (411, 596, 597, 410), (410, 597, 598, 409), (409, 598, 599, 408), (408, 599, 600, 407), (407, 600, 601, 406), (406, 601, 602, 405), (405, 602, 603, 404), (404, 603, 604, 403), (403, 604, 605, 402), (402, 605, 606, 401), (401, 606, 607, 400), (400, 607, 608, 399), (399, 608, 609, 398), (398, 609, 610, 397), (397, 610, 611, 396), (396, 611, 612, 395), (395, 612, 613, 394), (394, 613, 614, 393), (393, 614, 615, 392), (392, 615, 616, 391), (391, 616, 617, 390), (390, 617, 618, 389), (389, 618, 619, 388), (388, 619, 620, 387), (387, 620, 621, 386), (386, 621, 622, 385), (385, 622, 623, 384), (384, 623, 624, 383), (383, 624, 625, 382), (382, 625, 626, 381), (381, 626, 627, 380), (380, 627, 628, 379), (379, 628, 629, 378), (378, 629, 630, 377), (377, 630, 631, 376), (376, 631, 632, 375), (375, 632, 633, 374), (374, 633, 634, 373), (373, 634, 635, 372), (372, 635, 636, 371), (371, 636, 637, 370), (370, 637, 638, 369), (369, 638, 639, 368), (368, 639, 640, 367), (367, 640, 641, 366), (366, 641, 642, 365), (365, 642, 643, 364), (364, 643, 644, 363), (363, 644, 645, 362), (362, 645, 646, 361), (361, 646, 647, 360), (360, 647, 648, 359), (359, 648, 649, 358), (358, 649, 650, 357), (357, 650, 651, 356), (356, 651, 652, 355), (355, 652, 653, 354), (354, 653, 654, 353), (353, 654, 655, 352), (352, 655, 656, 351), (351, 656, 657, 350), (350, 657, 658, 349), (349, 658, 659, 348), (348, 659, 660, 347), (347, 660, 661, 346), (346, 661, 662, 345), (345, 662, 663, 344), (344, 663, 664, 343), (343, 664, 665, 342), (342, 665, 666, 341), (341, 666, 667, 340), (340, 667, 668, 339), (339, 668, 669, 338), (338, 669, 670, 337), (337, 670, 671, 336), (336, 671, 672, 335), (335, 672, 673, 334), (334, 673, 674, 333), (333, 674, 675, 332), (332, 675, 676, 331), (331, 676, 677, 330), (330, 677, 678, 329), (329, 678, 679, 328), (328, 679, 680, 327), (327, 680, 681, 326), (326, 681, 682, 325), (325, 682, 683, 324), (324, 683, 684, 323), (323, 684, 685, 322), (322, 685, 686, 321), (321, 686, 687, 320), (320, 687, 688, 319), (319, 688, 689, 318), (318, 689, 690, 317), (317, 690, 691, 316), (316, 691, 692, 315), (315, 692, 693, 314), (314, 693, 694, 313), (313, 694, 695, 312), (312, 695, 696, 311), (311, 696, 697, 310), (310, 697, 698, 309), (309, 698, 699, 308), (308, 699, 700, 307), (307, 700, 701, 306), (306, 701, 702, 305), (305, 702, 703, 304), (304, 703, 704, 303), (303, 704, 705, 302), (302, 705, 706, 301), (301, 706, 707, 300), (300, 707, 708, 299), (299, 708, 709, 298), (298, 709, 710, 297), (297, 710, 711, 296), (296, 711, 712, 295), (295, 712, 713, 294), (294, 713, 714, 293), (293, 714, 715, 292), (292, 715, 716, 291), (291, 716, 717, 290), (290, 717, 718, 289), (289, 718, 719, 288), (288, 719, 720, 287), (287, 720, 721, 286), (286, 721, 722, 285), (285, 722, 723, 284), (284, 723, 724, 283), (283, 724, 725, 282), (282, 725, 726, 281), (281, 726, 727, 280), (280, 727, 728, 279), (279, 728, 729, 278), (278, 729, 730, 277), (277, 730, 731, 276), (276, 731, 732, 275), (275, 732, 733, 274), (274, 733, 734, 273), (273, 734, 735, 272), (272, 735, 736, 271), (271, 736, 737, 270), (270, 737, 738, 269), (269, 738, 739, 268), (268, 739, 740, 267), (267, 740, 741, 266), (266, 741, 742, 265), (265, 742, 743, 264), (264, 743, 744, 263), (263, 744, 745, 262), (262, 745, 746, 261), (261, 746, 747, 260), (260, 747, 748, 259), (259, 748, 749, 258), (258, 749, 750, 257), (257, 750, 751, 256), (256, 751, 752, 255), (255, 752, 753, 254), (254, 753, 754, 253), (253, 754, 755, 252), (252, 755, 756, 251), (251, 756, 757, 250), (250, 757, 758, 249), (249, 758, 759, 248), (248, 759, 760, 247), (247, 760, 761, 246), (246, 761, 762, 245), (245, 762, 763, 244), (244, 763, 764, 243), (243, 764, 765, 242), (242, 765, 766, 241), (241, 766, 767, 240), (240, 767, 768, 239), (239, 768, 769, 238), (238, 769, 770, 237), (237, 770, 771, 236), (236, 771, 772, 235), (235, 772, 773, 234), (234, 773, 774, 233), (233, 774, 775, 232), (232, 775, 776, 231), (231, 776, 777, 230), (230, 777, 778, 229), (229, 778, 779, 228), (228, 779, 780, 227), (227, 780, 781, 226), (226, 781, 782, 225), (225, 782, 783, 224), (224, 783, 784, 223), (223, 784, 785, 222), (222, 785, 786, 221), (221, 786, 787, 220), (220, 787, 788, 219), (219, 788, 789, 218), (218, 789, 790, 217), (217, 790, 791, 216), (216, 791, 792, 215), (215, 792, 793, 214), (214, 793, 794, 213), (213, 794, 795, 212), (212, 795, 796, 211), (211, 796, 797, 210), (210, 797, 798, 209), (209, 798, 799, 208), (208, 799, 800, 207), (207, 800, 801, 206), (206, 801, 802, 205), (205, 802, 803, 204), (204, 803, 804, 203), (203, 804, 805, 202), (202, 805, 806, 201), (201, 806, 807, 200), (200, 807, 808, 199), (199, 808, 809, 198), (198, 809, 810, 197), (197, 810, 811, 196), (196, 811, 812, 195), (195, 812, 813, 194), (194, 813, 814, 193), (193, 814, 815, 192), (192, 815, 816, 191), (191, 816, 817, 190), (190, 817, 818, 189), (189, 818, 819, 188), (188, 819, 820, 187), (187, 820, 821, 186), (186, 821, 822, 185), (185, 822, 823, 184), (184, 823, 824, 183), (183, 824, 825, 182), (182, 825, 826, 181), (181, 826, 827, 180), (180, 827, 828, 179), (179, 828, 829, 178), (178, 829, 830, 177), (177, 830, 831, 176), (176, 831, 832, 175), (175, 832, 833, 174), (174, 833, 834, 173), (173, 834, 835, 172), (172, 835, 836, 171), (171, 836, 837, 170), (170, 837, 838, 169), (169, 838, 839, 168), (168, 839, 840, 167), (167, 840, 841, 166), (166, 841, 842, 165), (165, 842, 843, 164), (164, 843, 844, 163), (163, 844, 845, 162), (162, 845, 846, 161), (161, 846, 847, 160), (160, 847, 848, 159), (159, 848, 849, 158), (158, 849, 850, 157), (157, 850, 851, 156), (156, 851, 852, 155), (155, 852, 853, 154), (154, 853, 854, 153), (153, 854, 855, 152), (152, 855, 856, 151), (151, 856, 857, 150), (150, 857, 858, 149), (149, 858, 859, 148), (148, 859, 860, 147), (147, 860, 861, 146), (146, 861, 862, 145), (145, 862, 863, 144), (144, 863, 864, 143), (143, 864, 865, 142), (142, 865, 866, 141), (141, 866, 867, 140), (140, 867, 868, 139), (139, 868, 869, 138), (138, 869, 870, 137), (137, 870, 871, 136), (136, 871, 872, 135), (135, 872, 873, 134), (134, 873, 874, 133), (133, 874, 875, 132), (132, 875, 876, 131), (131, 876, 877, 130), (130, 877, 878, 129), (129, 878, 879, 128), (128, 879, 880, 127), (127, 880, 881, 126), (126, 881, 882, 125), (125, 882, 883, 124), (124, 883, 884, 123), (123, 884, 885, 122), (122, 885, 886, 121), (121, 886, 887, 120), (120, 887, 888, 119), (119, 888, 889, 118), (118, 889, 890, 117), (117, 890, 891, 116), (116, 891, 892, 115), (115, 892, 893, 114), (114, 893, 894, 113), (113, 894, 895, 112), (112, 895, 896, 111), (111, 896, 897, 110), (110, 897, 898, 109), (109, 898, 899, 108), (108, 899, 900, 107), (107, 900, 901, 106), (106, 901, 902, 105), (105, 902, 903, 104), (104, 903, 904, 103), (103, 904, 905, 102), (102, 905, 906, 101), (101, 906, 907, 100), (100, 907, 908, 99), (99, 908, 909, 98), (98, 909, 910, 97), (97, 910, 911, 96), (96, 911, 912, 95), (95, 912, 913, 94), (94, 913, 914, 93), (93, 914, 915, 92), (92, 915, 916, 91), (91, 916, 917, 90), (90, 917, 918, 89), (89, 918, 919, 88), (88, 919, 920, 87), (87, 920, 921, 86), (86, 921, 922, 85), (85, 922, 923, 84), (84, 923, 924, 83), (83, 924, 925, 82), (82, 925, 926, 81), (81, 926, 927, 80), (80, 927, 928, 79), (79, 928, 929, 78), (78, 929, 930, 77), (77, 930, 931, 76), (76, 931, 932, 75), (75, 932, 933, 74), (74, 933, 934, 73), (73, 934, 935, 72), (72, 935, 936, 71), (71, 936, 937, 70), (70, 937, 938, 69), (69, 938, 939, 68), (68, 939, 940, 67), (67, 940, 941, 66), (66, 941, 942, 65), (65, 942, 943, 64), (64, 943, 944, 63), (63, 944, 945, 62), (62, 945, 946, 61), (61, 946, 947, 60), (60, 947, 948, 59), (59, 948, 949, 58), (58, 949, 950, 57), (57, 950, 951, 56), (56, 951, 952, 55), (55, 952, 953, 54), (54, 953, 954, 53), (53, 954, 955, 52), (52, 955, 956, 51), (51, 956, 957, 50), (50, 957, 958, 49), (49, 958, 959, 48), (48, 959, 960, 47), (47, 960, 961, 46), (46, 961, 962, 45), (45, 962, 963, 44), (44, 963, 964, 43), (43, 964, 965, 42), (42, 965, 966, 41), (41, 966, 967, 40), (40, 967, 968, 39), (39, 968, 969, 38), (38, 969, 970, 37), (37, 970, 971, 36), (36, 971, 972, 35), (35, 972, 973, 34), (34, 973, 974, 33), (33, 974, 975, 32), (32, 975, 976, 31), (31, 976, 977, 30), (30, 977, 978, 29), (29, 978, 979, 28), (28, 979, 980, 27), (27, 980, 981, 26), (26, 981, 982, 25), (25, 982, 983, 24), (24, 983, 984, 23), (23, 984, 985, 22), (22, 985, 986, 21), (21, 986, 987, 20), (20, 987, 988, 19), (19, 988, 989, 18), (18, 989, 990, 17), (17, 990, 991, 16), (16, 991, 992, 15), (15, 992, 993, 14), (14, 993, 994, 13), (13, 994, 995, 12), (12, 995, 996, 11), (11, 996, 997, 10), (10, 997, 998, 9), (9, 998, 999, 8), (8, 999, 1000, 7), (7, 1000, 1001, 6), (6, 1001, 1002, 5), (5, 1002, 1003, 4)])
me_plane.materials.append(mat_material_005)
me_plane.use_remesh_preserve_volume = False
me_plane.use_remesh_preserve_attributes = False
me_plane.use_mirror_vertex_groups = False
me_plane.update()

# ---- curves / text
txt_text = bpy.data.curves.new('Text', 'FONT')
txt_text.dimensions = '2D'
txt_text.body = 'O(log n)'
txt_text.materials.append(mat_material)
txt_text.use_path_clamp = True
txt_text.bevel_resolution = 0
txt_text.extrude = 0.1
txt_text.bevel_depth = 0.001
txt_text_003 = bpy.data.curves.new('Text.003', 'FONT')
txt_text_003.dimensions = '2D'
txt_text_003.body = 'success.push(yourSelf);'
txt_text_003.materials.append(mat_material_001)
txt_text_003.use_path_clamp = True
txt_text_003.bevel_resolution = 0
txt_text_003.extrude = 0.1

# ---- objects
ob_text = bpy.data.objects.new('Text', txt_text)
ob_plane_002 = bpy.data.objects.new('Plane.002', me_plane_002)
ob_00_success_push_yourself = bpy.data.objects.new('00 success.push(yourSelf)', txt_text_003)
ob_plane_001 = bpy.data.objects.new('Plane.001', me_plane_001)
ob_plane = bpy.data.objects.new('Plane', me_plane)
ob_camera = bpy.data.objects.new('Camera', cam_camera)

# ---- transforms, parenting, visibility, modifiers, constraints
ob_text.location = (1.027, 0.0, 0.0)
ob_text.rotation_euler = (1.571, -0.0, 0.0)
ob_text.scale = (2.451, 2.451, 2.451)
ob_text.lineart.crease_threshold = 0.0
ob_plane_002.location = (3.982, 0.004019, 6.546)
ob_plane_002.scale = (0.8, 0.8, 0.8)
ob_plane_002.lineart.crease_threshold = 0.0
ob_00_success_push_yourself.location = (0.0, 0.0, 0.0)
ob_00_success_push_yourself.rotation_euler = (1.571, -0.0, 0.0)
ob_00_success_push_yourself.hide_viewport = True
ob_00_success_push_yourself.hide_render = True
ob_00_success_push_yourself.lineart.crease_threshold = 0.0
ob_plane_001.location = (3.934, -3.5, 4.0)
ob_plane_001.rotation_euler = (0.7854, -0.0, 0.0)
ob_plane_001.hide_render = True
ob_plane_001.lineart.crease_threshold = 0.0
ob_plane.location = (6.0, 0.0, -1.059)
ob_plane.scale = (16.0, 16.0, 16.0)
ob_plane.lineart.crease_threshold = 0.0
ob_camera.location = (6.0, -15.0, 0.25)
ob_camera.rotation_euler = (1.571, 0.0, 0.0)
ob_camera.lock_rotations_4d = False
ob_camera.empty_display_type = 'ARROWS'
ob_camera.color = (0.0, 0.0, 0.0, 0.0)
ob_camera.display_type = 'WIRE'
ob_camera.lineart.crease_threshold = 0.0

# ---- collection membership
scene.collection.objects.link(ob_text)
col_collection_1.objects.link(ob_plane_002)
col_collection_1.objects.link(ob_00_success_push_yourself)
col_collection_1.objects.link(ob_plane_001)
col_collection_1.objects.link(ob_plane)
col_collection_1.objects.link(ob_camera)

# ---- scene / render settings (as saved in the file)
scene.camera = ob_camera
scene.frame_start = 1; scene.frame_end = 250; scene.frame_set(0)
scene.render.engine = 'CYCLES'
scene.render.resolution_x = 1600
scene.render.resolution_y = 900
scene.render.dither_intensity = 0.0
scene.cycles.use_denoising = False
scene.cycles.samples = 128
scene.cycles.sampling_pattern = 'TABULATED_SOBOL'
scene.cycles.use_adaptive_sampling = False
scene.cycles.use_light_tree = False
scene.cycles.blur_glossy = 0.0
scene.cycles.sample_clamp_indirect = 0.0
scene.view_settings.view_transform = 'Standard'
bpy.context.view_layer.update()
